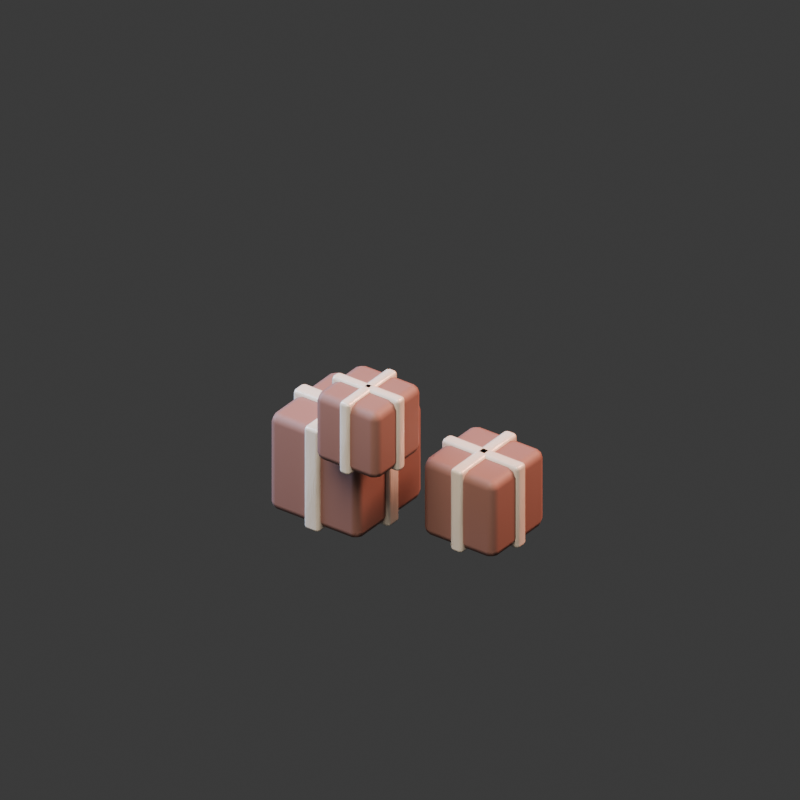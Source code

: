 # Source: crates.blend  (saved by Blender 4.5.90; exported with 4.5.12 LTS)
import bpy
from mathutils import Matrix  # noqa: F401  (used for matrix-valued properties, if any)

bpy.ops.wm.read_factory_settings(use_empty=True)
scene = bpy.context.scene
scene.name = 'Scene'

# ---- collections
col_collection = bpy.data.collections.new('Collection'); scene.collection.children.link(col_collection)

# ---- images (referenced by path relative to the original .blend; pixels are not part of the script)
import os
ASSET_DIR = os.environ.get("B2B_ASSET_DIR", "")  # directory of the original .blend (textures are referenced by path, not embedded)
HERE = os.path.dirname(os.path.abspath(__file__))  # packed textures are extracted next to this script under _unpacked/

def load_image(name, relpath, width, height, colorspace="sRGB"):
    """Load a texture the original file referenced (path relative to the .blend, or extracted next to this script)."""
    p = next((c for c in (os.path.join(HERE, relpath), os.path.join(ASSET_DIR, relpath)) if relpath and os.path.exists(c)), "")
    if p:
        img = bpy.data.images.load(p, check_existing=True)
        img.name = name
    else:  # same state as the original file: an image datablock whose file is absent (Cycles renders it pink)
        img = bpy.data.images.new(name, width, height)
        img.source = "FILE"
        img.filepath = "//" + (relpath or name)
    img.colorspace_settings.name = colorspace
    return img
img_pearl_microtexture = load_image('pearl-microtexture', '_unpacked/pearl-microtexture.6a046538.png', 64, 64, 'sRGB')

# ---- materials (node trees are filled in below, after node groups)
mat_wood = bpy.data.materials.new('wood')
mat_wood.diffuse_color = (0.3, 0.15, 0.12, 1.0)
mat_pearl = bpy.data.materials.new('pearl')
mat_pearl.diffuse_color = (0.92, 0.84, 0.7, 1.0)

# ---- material node trees
mat_wood.use_nodes = True; mat_wood.node_tree.nodes.clear()
_N = mat_wood.node_tree.nodes; _L = mat_wood.node_tree.links
n0 = _N.new('ShaderNodeBsdfPrincipled'); n0.name = 'Principled BSDF'; n0.location = (-200, 100)
n0.inputs[0].default_value = (0.3, 0.15, 0.12, 1.0)
n0.inputs[2].default_value = 0.6
n1 = _N.new('ShaderNodeOutputMaterial'); n1.name = 'Material Output'; n1.location = (200, 100)
_L.new(n0.outputs[0], n1.inputs[0])
n1.is_active_output = True
mat_pearl.use_nodes = True; mat_pearl.node_tree.nodes.clear()
_N = mat_pearl.node_tree.nodes; _L = mat_pearl.node_tree.links
n0 = _N.new('ShaderNodeBsdfPrincipled'); n0.name = 'Principled BSDF'; n0.location = (-200, 100)
n0.inputs[0].default_value = (0.92, 0.84, 0.7, 1.0)
n0.inputs[1].default_value = 0.08
n0.inputs[2].default_value = 0.25
n1 = _N.new('ShaderNodeOutputMaterial'); n1.name = 'Material Output'; n1.location = (200, 100)
n2 = _N.new('ShaderNodeTexImage'); n2.name = 'Image Texture'; n2.location = (0, 0)
n2.label = 'Original generated nacre texture'
n2.image = img_pearl_microtexture
n3 = _N.new('ShaderNodeBump'); n3.name = 'Bump'; n3.location = (0, 0)
n3.inputs[0].default_value = 0.12
n3.inputs[1].default_value = 0.06
_L.new(n0.outputs[0], n1.inputs[0])
_L.new(n2.outputs[0], n3.inputs[3])
_L.new(n3.outputs[0], n0.inputs[5])
n1.is_active_output = True

# ---- world
world_world = bpy.data.worlds.new('World'); scene.world = world_world
world_world.use_nodes = True; world_world.node_tree.nodes.clear()
_N = world_world.node_tree.nodes; _L = world_world.node_tree.links
n0 = _N.new('ShaderNodeOutputWorld'); n0.name = 'World Output'; n0.location = (200, 100)
n1 = _N.new('ShaderNodeBackground'); n1.name = 'Background'; n1.location = (-200, 100)
n1.inputs[0].default_value = (0.05088, 0.05088, 0.05088, 1.0)
_L.new(n1.outputs[0], n0.inputs[0])
n0.is_active_output = True
world_world.color = (0.035, 0.05, 0.1)
world_world.sun_shadow_jitter_overblur = 0.0

# ---- cameras
cam_camera_033 = bpy.data.cameras.new('Camera.033')
cam_camera_033.type = 'ORTHO'
cam_camera_033.ortho_scale = 3.0

# ---- lights
light_area_096 = bpy.data.lights.new('Area.096', 'AREA')
light_area_096.color = (1.0, 0.86, 0.73)
light_area_096.energy = 750.0
light_area_096.shape = 'DISK'
light_area_096.size = 5.0
light_area_096.size_y = 1.0
light_area_097 = bpy.data.lights.new('Area.097', 'AREA')
light_area_097.color = (0.45, 0.62, 1.0)
light_area_097.energy = 500.0
light_area_097.shape = 'DISK'
light_area_097.size = 4.0
light_area_097.size_y = 1.0
light_area_098 = bpy.data.lights.new('Area.098', 'AREA')
light_area_098.color = (1.0, 0.45, 0.32)
light_area_098.energy = 850.0
light_area_098.shape = 'DISK'
light_area_098.size = 3.0
light_area_098.size_y = 1.0

# ---- meshes
me_cube_105 = bpy.data.meshes.new('Cube.105')
me_cube_105.from_pydata([(-0.21, -0.21, -0.21), (-0.21, -0.21, 0.21), (-0.21, 0.21, -0.21), (-0.21, 0.21, 0.21), (0.21, -0.21, -0.21), (0.21, -0.21, 0.21), (0.21, 0.21, -0.21), (0.21, 0.21, 0.21)], [], [(0, 1, 3, 2), (2, 3, 7, 6), (6, 7, 5, 4), (4, 5, 1, 0), (2, 6, 4, 0), (7, 3, 1, 5)])
_uv = me_cube_105.uv_layers.new(name='UVMap')
_uv.uv.foreach_set('vector', [0.375, 0.0, 0.625, 0.0, 0.625, 0.25, 0.375, 0.25, 0.375, 0.25, 0.625, 0.25, 0.625, 0.5, 0.375, 0.5, 0.375, 0.5, 0.625, 0.5, 0.625, 0.75, 0.375, 0.75, 0.375, 0.75, 0.625, 0.75, 0.625, 1.0, 0.375, 1.0, 0.125, 0.5, 0.375, 0.5, 0.375, 0.75, 0.125, 0.75, 0.625, 0.5, 0.875, 0.5, 0.875, 0.75, 0.625, 0.75])
me_cube_105.materials.append(mat_wood)
me_cube_105.update()
me_cube_106 = bpy.data.meshes.new('Cube.106')
me_cube_106.from_pydata([(-0.225, -0.035, -0.225), (-0.225, -0.035, 0.225), (-0.225, 0.035, -0.225), (-0.225, 0.035, 0.225), (0.225, -0.035, -0.225), (0.225, -0.035, 0.225), (0.225, 0.035, -0.225), (0.225, 0.035, 0.225)], [], [(0, 1, 3, 2), (2, 3, 7, 6), (6, 7, 5, 4), (4, 5, 1, 0), (2, 6, 4, 0), (7, 3, 1, 5)])
_uv = me_cube_106.uv_layers.new(name='UVMap')
_uv.uv.foreach_set('vector', [0.375, 0.0, 0.625, 0.0, 0.625, 0.25, 0.375, 0.25, 0.375, 0.25, 0.625, 0.25, 0.625, 0.5, 0.375, 0.5, 0.375, 0.5, 0.625, 0.5, 0.625, 0.75, 0.375, 0.75, 0.375, 0.75, 0.625, 0.75, 0.625, 1.0, 0.375, 1.0, 0.125, 0.5, 0.375, 0.5, 0.375, 0.75, 0.125, 0.75, 0.625, 0.5, 0.875, 0.5, 0.875, 0.75, 0.625, 0.75])
me_cube_106.materials.append(mat_pearl)
me_cube_106.update()
me_cube_107 = bpy.data.meshes.new('Cube.107')
me_cube_107.from_pydata([(-0.225, -0.035, -0.225), (-0.225, -0.035, 0.225), (-0.225, 0.035, -0.225), (-0.225, 0.035, 0.225), (0.225, -0.035, -0.225), (0.225, -0.035, 0.225), (0.225, 0.035, -0.225), (0.225, 0.035, 0.225)], [], [(0, 1, 3, 2), (2, 3, 7, 6), (6, 7, 5, 4), (4, 5, 1, 0), (2, 6, 4, 0), (7, 3, 1, 5)])
_uv = me_cube_107.uv_layers.new(name='UVMap')
_uv.uv.foreach_set('vector', [0.375, 0.0, 0.625, 0.0, 0.625, 0.25, 0.375, 0.25, 0.375, 0.25, 0.625, 0.25, 0.625, 0.5, 0.375, 0.5, 0.375, 0.5, 0.625, 0.5, 0.625, 0.75, 0.375, 0.75, 0.375, 0.75, 0.625, 0.75, 0.625, 1.0, 0.375, 1.0, 0.125, 0.5, 0.375, 0.5, 0.375, 0.75, 0.125, 0.75, 0.625, 0.5, 0.875, 0.5, 0.875, 0.75, 0.625, 0.75])
me_cube_107.materials.append(mat_pearl)
me_cube_107.update()
me_cube_108 = bpy.data.meshes.new('Cube.108')
me_cube_108.from_pydata([(-0.168, -0.168, -0.168), (-0.168, -0.168, 0.168), (-0.168, 0.168, -0.168), (-0.168, 0.168, 0.168), (0.168, -0.168, -0.168), (0.168, -0.168, 0.168), (0.168, 0.168, -0.168), (0.168, 0.168, 0.168)], [], [(0, 1, 3, 2), (2, 3, 7, 6), (6, 7, 5, 4), (4, 5, 1, 0), (2, 6, 4, 0), (7, 3, 1, 5)])
_uv = me_cube_108.uv_layers.new(name='UVMap')
_uv.uv.foreach_set('vector', [0.375, 0.0, 0.625, 0.0, 0.625, 0.25, 0.375, 0.25, 0.375, 0.25, 0.625, 0.25, 0.625, 0.5, 0.375, 0.5, 0.375, 0.5, 0.625, 0.5, 0.625, 0.75, 0.375, 0.75, 0.375, 0.75, 0.625, 0.75, 0.625, 1.0, 0.375, 1.0, 0.125, 0.5, 0.375, 0.5, 0.375, 0.75, 0.125, 0.75, 0.625, 0.5, 0.875, 0.5, 0.875, 0.75, 0.625, 0.75])
me_cube_108.materials.append(mat_wood)
me_cube_108.update()
me_cube_109 = bpy.data.meshes.new('Cube.109')
me_cube_109.from_pydata([(-0.18, -0.028, -0.18), (-0.18, -0.028, 0.18), (-0.18, 0.028, -0.18), (-0.18, 0.028, 0.18), (0.18, -0.028, -0.18), (0.18, -0.028, 0.18), (0.18, 0.028, -0.18), (0.18, 0.028, 0.18)], [], [(0, 1, 3, 2), (2, 3, 7, 6), (6, 7, 5, 4), (4, 5, 1, 0), (2, 6, 4, 0), (7, 3, 1, 5)])
_uv = me_cube_109.uv_layers.new(name='UVMap')
_uv.uv.foreach_set('vector', [0.375, 0.0, 0.625, 0.0, 0.625, 0.25, 0.375, 0.25, 0.375, 0.25, 0.625, 0.25, 0.625, 0.5, 0.375, 0.5, 0.375, 0.5, 0.625, 0.5, 0.625, 0.75, 0.375, 0.75, 0.375, 0.75, 0.625, 0.75, 0.625, 1.0, 0.375, 1.0, 0.125, 0.5, 0.375, 0.5, 0.375, 0.75, 0.125, 0.75, 0.625, 0.5, 0.875, 0.5, 0.875, 0.75, 0.625, 0.75])
me_cube_109.materials.append(mat_pearl)
me_cube_109.update()
me_cube_110 = bpy.data.meshes.new('Cube.110')
me_cube_110.from_pydata([(-0.18, -0.028, -0.18), (-0.18, -0.028, 0.18), (-0.18, 0.028, -0.18), (-0.18, 0.028, 0.18), (0.18, -0.028, -0.18), (0.18, -0.028, 0.18), (0.18, 0.028, -0.18), (0.18, 0.028, 0.18)], [], [(0, 1, 3, 2), (2, 3, 7, 6), (6, 7, 5, 4), (4, 5, 1, 0), (2, 6, 4, 0), (7, 3, 1, 5)])
_uv = me_cube_110.uv_layers.new(name='UVMap')
_uv.uv.foreach_set('vector', [0.375, 0.0, 0.625, 0.0, 0.625, 0.25, 0.375, 0.25, 0.375, 0.25, 0.625, 0.25, 0.625, 0.5, 0.375, 0.5, 0.375, 0.5, 0.625, 0.5, 0.625, 0.75, 0.375, 0.75, 0.375, 0.75, 0.625, 0.75, 0.625, 1.0, 0.375, 1.0, 0.125, 0.5, 0.375, 0.5, 0.375, 0.75, 0.125, 0.75, 0.625, 0.5, 0.875, 0.5, 0.875, 0.75, 0.625, 0.75])
me_cube_110.materials.append(mat_pearl)
me_cube_110.update()
me_cube_111 = bpy.data.meshes.new('Cube.111')
me_cube_111.from_pydata([(-0.147, -0.147, -0.147), (-0.147, -0.147, 0.147), (-0.147, 0.147, -0.147), (-0.147, 0.147, 0.147), (0.147, -0.147, -0.147), (0.147, -0.147, 0.147), (0.147, 0.147, -0.147), (0.147, 0.147, 0.147)], [], [(0, 1, 3, 2), (2, 3, 7, 6), (6, 7, 5, 4), (4, 5, 1, 0), (2, 6, 4, 0), (7, 3, 1, 5)])
_uv = me_cube_111.uv_layers.new(name='UVMap')
_uv.uv.foreach_set('vector', [0.375, 0.0, 0.625, 0.0, 0.625, 0.25, 0.375, 0.25, 0.375, 0.25, 0.625, 0.25, 0.625, 0.5, 0.375, 0.5, 0.375, 0.5, 0.625, 0.5, 0.625, 0.75, 0.375, 0.75, 0.375, 0.75, 0.625, 0.75, 0.625, 1.0, 0.375, 1.0, 0.125, 0.5, 0.375, 0.5, 0.375, 0.75, 0.125, 0.75, 0.625, 0.5, 0.875, 0.5, 0.875, 0.75, 0.625, 0.75])
me_cube_111.materials.append(mat_wood)
me_cube_111.update()
me_cube_112 = bpy.data.meshes.new('Cube.112')
me_cube_112.from_pydata([(-0.1575, -0.0245, -0.1575), (-0.1575, -0.0245, 0.1575), (-0.1575, 0.0245, -0.1575), (-0.1575, 0.0245, 0.1575), (0.1575, -0.0245, -0.1575), (0.1575, -0.0245, 0.1575), (0.1575, 0.0245, -0.1575), (0.1575, 0.0245, 0.1575)], [], [(0, 1, 3, 2), (2, 3, 7, 6), (6, 7, 5, 4), (4, 5, 1, 0), (2, 6, 4, 0), (7, 3, 1, 5)])
_uv = me_cube_112.uv_layers.new(name='UVMap')
_uv.uv.foreach_set('vector', [0.375, 0.0, 0.625, 0.0, 0.625, 0.25, 0.375, 0.25, 0.375, 0.25, 0.625, 0.25, 0.625, 0.5, 0.375, 0.5, 0.375, 0.5, 0.625, 0.5, 0.625, 0.75, 0.375, 0.75, 0.375, 0.75, 0.625, 0.75, 0.625, 1.0, 0.375, 1.0, 0.125, 0.5, 0.375, 0.5, 0.375, 0.75, 0.125, 0.75, 0.625, 0.5, 0.875, 0.5, 0.875, 0.75, 0.625, 0.75])
me_cube_112.materials.append(mat_pearl)
me_cube_112.update()
me_cube_113 = bpy.data.meshes.new('Cube.113')
me_cube_113.from_pydata([(-0.1575, -0.0245, -0.1575), (-0.1575, -0.0245, 0.1575), (-0.1575, 0.0245, -0.1575), (-0.1575, 0.0245, 0.1575), (0.1575, -0.0245, -0.1575), (0.1575, -0.0245, 0.1575), (0.1575, 0.0245, -0.1575), (0.1575, 0.0245, 0.1575)], [], [(0, 1, 3, 2), (2, 3, 7, 6), (6, 7, 5, 4), (4, 5, 1, 0), (2, 6, 4, 0), (7, 3, 1, 5)])
_uv = me_cube_113.uv_layers.new(name='UVMap')
_uv.uv.foreach_set('vector', [0.375, 0.0, 0.625, 0.0, 0.625, 0.25, 0.375, 0.25, 0.375, 0.25, 0.625, 0.25, 0.625, 0.5, 0.375, 0.5, 0.375, 0.5, 0.625, 0.5, 0.625, 0.75, 0.375, 0.75, 0.375, 0.75, 0.625, 0.75, 0.625, 1.0, 0.375, 1.0, 0.125, 0.5, 0.375, 0.5, 0.375, 0.75, 0.125, 0.75, 0.625, 0.5, 0.875, 0.5, 0.875, 0.75, 0.625, 0.75])
me_cube_113.materials.append(mat_pearl)
me_cube_113.update()

# ---- objects
ob_assetroot = bpy.data.objects.new('AssetRoot', None)
ob_supply_crate = bpy.data.objects.new('Supply crate', me_cube_105)
ob_crate_band = bpy.data.objects.new('Crate band', me_cube_106)
ob_crate_band_001 = bpy.data.objects.new('Crate band.001', me_cube_107)
ob_supply_crate_001 = bpy.data.objects.new('Supply crate.001', me_cube_108)
ob_crate_band_002 = bpy.data.objects.new('Crate band.002', me_cube_109)
ob_crate_band_003 = bpy.data.objects.new('Crate band.003', me_cube_110)
ob_supply_crate_002 = bpy.data.objects.new('Supply crate.002', me_cube_111)
ob_crate_band_004 = bpy.data.objects.new('Crate band.004', me_cube_112)
ob_crate_band_005 = bpy.data.objects.new('Crate band.005', me_cube_113)
ob_studio_camera = bpy.data.objects.new('Studio camera', cam_camera_033)
ob_nacre_key = bpy.data.objects.new('Nacre key', light_area_096)
ob_ultramarine_fill = bpy.data.objects.new('Ultramarine fill', light_area_097)
ob_coral_rim = bpy.data.objects.new('Coral rim', light_area_098)

# ---- transforms, parenting, visibility, modifiers, constraints
ob_assetroot.location = (0.0, 0.0, 0.0)
ob_supply_crate.parent = ob_assetroot
ob_supply_crate.location = (-0.25, 0.0, 0.22)
_m = ob_supply_crate.modifiers.new('Soft miniature edges', 'BEVEL')
_m.width = 0.035
_m.width_pct = 0.035
_m.segments = 2
_m = ob_supply_crate.modifiers.new('Weighted normals', 'WEIGHTED_NORMAL')
ob_crate_band.parent = ob_assetroot
ob_crate_band.location = (-0.25, 0.0, 0.22)
_m = ob_crate_band.modifiers.new('Soft miniature edges', 'BEVEL')
_m.width = 0.015
_m.width_pct = 0.015
_m.segments = 2
_m = ob_crate_band.modifiers.new('Weighted normals', 'WEIGHTED_NORMAL')
ob_crate_band_001.parent = ob_assetroot
ob_crate_band_001.location = (-0.25, 0.0, 0.22)
ob_crate_band_001.rotation_euler = (0.0, 0.0, 1.571)
_m = ob_crate_band_001.modifiers.new('Soft miniature edges', 'BEVEL')
_m.width = 0.015
_m.width_pct = 0.015
_m.segments = 2
_m = ob_crate_band_001.modifiers.new('Weighted normals', 'WEIGHTED_NORMAL')
ob_supply_crate_001.parent = ob_assetroot
ob_supply_crate_001.location = (0.28, 0.15, 0.176)
_m = ob_supply_crate_001.modifiers.new('Soft miniature edges', 'BEVEL')
_m.width = 0.035
_m.width_pct = 0.035
_m.segments = 2
_m = ob_supply_crate_001.modifiers.new('Weighted normals', 'WEIGHTED_NORMAL')
ob_crate_band_002.parent = ob_assetroot
ob_crate_band_002.location = (0.28, 0.15, 0.176)
_m = ob_crate_band_002.modifiers.new('Soft miniature edges', 'BEVEL')
_m.width = 0.015
_m.width_pct = 0.015
_m.segments = 2
_m = ob_crate_band_002.modifiers.new('Weighted normals', 'WEIGHTED_NORMAL')
ob_crate_band_003.parent = ob_assetroot
ob_crate_band_003.location = (0.28, 0.15, 0.176)
ob_crate_band_003.rotation_euler = (0.0, 0.0, 1.571)
_m = ob_crate_band_003.modifiers.new('Soft miniature edges', 'BEVEL')
_m.width = 0.015
_m.width_pct = 0.015
_m.segments = 2
_m = ob_crate_band_003.modifiers.new('Weighted normals', 'WEIGHTED_NORMAL')
ob_supply_crate_002.parent = ob_assetroot
ob_supply_crate_002.location = (0.0, -0.2, 0.554)
_m = ob_supply_crate_002.modifiers.new('Soft miniature edges', 'BEVEL')
_m.width = 0.035
_m.width_pct = 0.035
_m.segments = 2
_m = ob_supply_crate_002.modifiers.new('Weighted normals', 'WEIGHTED_NORMAL')
ob_crate_band_004.parent = ob_assetroot
ob_crate_band_004.location = (0.0, -0.2, 0.554)
_m = ob_crate_band_004.modifiers.new('Soft miniature edges', 'BEVEL')
_m.width = 0.015
_m.width_pct = 0.015
_m.segments = 2
_m = ob_crate_band_004.modifiers.new('Weighted normals', 'WEIGHTED_NORMAL')
ob_crate_band_005.parent = ob_assetroot
ob_crate_band_005.location = (0.0, -0.2, 0.554)
ob_crate_band_005.rotation_euler = (0.0, 0.0, 1.571)
_m = ob_crate_band_005.modifiers.new('Soft miniature edges', 'BEVEL')
_m.width = 0.015
_m.width_pct = 0.015
_m.segments = 2
_m = ob_crate_band_005.modifiers.new('Weighted normals', 'WEIGHTED_NORMAL')
ob_studio_camera.location = (5.5, -7.5, 6.2)
ob_studio_camera.rotation_euler = (1.025, -8.164e-08, 0.6327)
ob_nacre_key.location = (1.0, -4.0, 7.0)
ob_nacre_key.rotation_euler = (0.5688, -6.101e-09, 0.245)
ob_ultramarine_fill.location = (-4.0, -1.0, 3.0)
ob_ultramarine_fill.rotation_euler = (1.035, 3.099e-08, -1.326)
ob_coral_rim.location = (3.0, 4.0, 5.0)
ob_coral_rim.rotation_euler = (0.8435, -1.631e-08, 2.498)

# ---- collection membership
col_collection.objects.link(ob_assetroot)
col_collection.objects.link(ob_supply_crate)
col_collection.objects.link(ob_crate_band)
col_collection.objects.link(ob_crate_band_001)
col_collection.objects.link(ob_supply_crate_001)
col_collection.objects.link(ob_crate_band_002)
col_collection.objects.link(ob_crate_band_003)
col_collection.objects.link(ob_supply_crate_002)
col_collection.objects.link(ob_crate_band_004)
col_collection.objects.link(ob_crate_band_005)
col_collection.objects.link(ob_studio_camera)
col_collection.objects.link(ob_nacre_key)
col_collection.objects.link(ob_ultramarine_fill)
col_collection.objects.link(ob_coral_rim)

# ---- scene / render settings (as saved in the file)
scene.camera = ob_studio_camera
scene.frame_start = 1; scene.frame_end = 49; scene.frame_set(1)
scene.render.engine = 'BLENDER_EEVEE_NEXT'
scene.render.resolution_x = 256
scene.render.resolution_y = 256
scene.render.film_transparent = True
bpy.context.view_layer.update()
